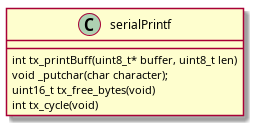

The diagram above was rendered by PlantUML. Its source (embedded in the PNG):
@startuml serialPrintf_man.png
class serialPrintf {
	int tx_printBuff(uint8_t* buffer, uint8_t len)
	void _putchar(char character);
	uint16_t tx_free_bytes(void)
	int tx_cycle(void)
}
@enduml